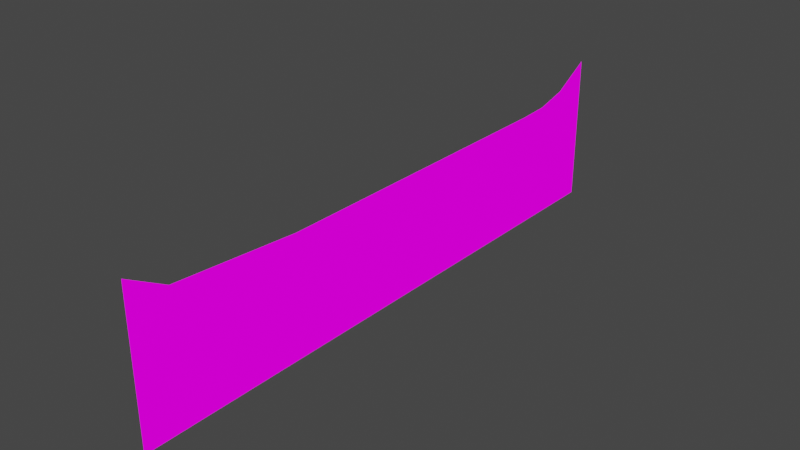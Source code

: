 # Source: clothHanger.blend  (saved by Blender 2.93.21; exported with 4.5.12 LTS)
import bpy
from mathutils import Matrix  # noqa: F401  (used for matrix-valued properties, if any)

bpy.ops.wm.read_factory_settings(use_empty=True)
scene = bpy.context.scene
scene.name = 'Scene'

# ---- collections
col_collection = bpy.data.collections.new('Collection'); scene.collection.children.link(col_collection)

# ---- images (referenced by path relative to the original .blend; pixels are not part of the script)
import os
ASSET_DIR = os.environ.get("B2B_ASSET_DIR", "")  # directory of the original .blend (textures are referenced by path, not embedded)
HERE = os.path.dirname(os.path.abspath(__file__))  # packed textures are extracted next to this script under _unpacked/

def load_image(name, relpath, width, height, colorspace="sRGB"):
    """Load a texture the original file referenced (path relative to the .blend, or extracted next to this script)."""
    p = next((c for c in (os.path.join(HERE, relpath), os.path.join(ASSET_DIR, relpath)) if relpath and os.path.exists(c)), "")
    if p:
        img = bpy.data.images.load(p, check_existing=True)
        img.name = name
    else:  # same state as the original file: an image datablock whose file is absent (Cycles renders it pink)
        img = bpy.data.images.new(name, width, height)
        img.source = "FILE"
        img.filepath = "//" + (relpath or name)
    img.colorspace_settings.name = colorspace
    return img
img_somehangingstufftex_png = load_image('SomeHangingStuffTex.png', 'SomeHangingStuffTex.png', 1024, 1024, 'sRGB')

# ---- materials (node trees are filled in below, after node groups)
mat_somehangingstufftex = bpy.data.materials.new('SomeHangingStuffTex')
mat_somehangingstufftex.alpha_threshold = 0.0
mat_somehangingstufftex.use_transparent_shadow = False
mat_somehangingstufftex.line_color = (0.0, 0.0, 0.0, 1.0)

# ---- material node trees
mat_somehangingstufftex.use_nodes = True; mat_somehangingstufftex.node_tree.nodes.clear()
_N = mat_somehangingstufftex.node_tree.nodes; _L = mat_somehangingstufftex.node_tree.links
n0 = _N.new('ShaderNodeOutputMaterial'); n0.name = 'Material Output'; n0.location = (400, 0)
n1 = _N.new('ShaderNodeLightPath'); n1.name = 'Light Path'; n1.location = (0, 250)
n2 = _N.new('ShaderNodeBsdfTransparent'); n2.name = 'Transparent BSDF'; n2.location = (-200, -100)
n3 = _N.new('ShaderNodeEmission'); n3.name = 'Emission'; n3.location = (-200, -200)
n4 = _N.new('ShaderNodeMixShader'); n4.name = 'Mix Shader'; n4.location = (200, 0)
n5 = _N.new('ShaderNodeMixShader'); n5.name = 'Mix Shader.001'; n5.location = (0, -100)
n6 = _N.new('ShaderNodeTexImage'); n6.name = 'Image Texture'; n6.location = (-500, 100)
n6.image = img_somehangingstufftex_png
n6.interpolation = 'Closest'
_L.new(n6.outputs[0], n3.inputs[0])
_L.new(n6.outputs[1], n5.inputs[0])
_L.new(n2.outputs[0], n5.inputs[1])
_L.new(n2.outputs[0], n4.inputs[1])
_L.new(n3.outputs[0], n5.inputs[2])
_L.new(n5.outputs[0], n4.inputs[2])
_L.new(n1.outputs[0], n4.inputs[0])
_L.new(n4.outputs[0], n0.inputs[0])
n0.is_active_output = True

# ---- world
world_world = bpy.data.worlds.new('World'); scene.world = world_world
world_world.use_nodes = True; world_world.node_tree.nodes.clear()
_N = world_world.node_tree.nodes; _L = world_world.node_tree.links
n0 = _N.new('ShaderNodeOutputWorld'); n0.name = 'World Output'; n0.location = (300, 300)
n1 = _N.new('ShaderNodeBackground'); n1.name = 'Background'; n1.location = (10, 300)
n1.inputs[0].default_value = (0.05088, 0.05088, 0.05088, 1.0)
_L.new(n1.outputs[0], n0.inputs[0])
n0.is_active_output = True
world_world.color = (0.05088, 0.05088, 0.05088)
world_world.use_sun_shadow = False
world_world.sun_shadow_jitter_overblur = 0.0

# ---- meshes
me_cube = bpy.data.meshes.new('Cube')
me_cube.from_pydata([(0.0, 1.0, 0.0), (0.0, 1.5, 0.0), (0.0, 0.0, 0.0), (0.0, -1.0, 0.9273), (0.0, -1.0, 0.0), (0.0, -2.0, 0.0), (0.0, 0.0, 0.9273), (0.0, 2.0, 1.0), (0.0, 1.0, 0.9273), (0.0, 1.5, 0.9273), (0.0, 1.75, 0.9375), (0.0, 1.75, 0.0), (0.0, 2.0, 0.0), (0.0, 2.302, 0.0), (0.0, 2.302, 1.173), (0.0, -2.302, 0.0), (0.0, -2.0, 1.0), (0.0, -2.302, 1.173)], [], [(0, 1, 9, 8), (11, 12, 7, 10), (2, 0, 8, 6), (4, 2, 6, 3), (5, 4, 3, 16), (1, 11, 10, 9), (12, 13, 14, 7), (15, 5, 16, 17)])
_uv = me_cube.uv_layers.new(name='UVMap')
_uv.uv.foreach_set('vector', [0.8467, 0.0002577, 0.9312, 0.0002577, 0.9312, 0.3296, 0.8467, 0.3296, 0.9735, 0.0002577, 0.9966, 0.0002577, 0.9966, 0.3296, 0.9735, 0.3296, 0.6774, 0.0002577, 0.8464, 0.0002577, 0.8464, 0.3296, 0.6774, 0.3296, 0.5081, 0.0002577, 0.6771, 0.0002577, 0.6771, 0.3296, 0.5081, 0.3296, 0.3388, 0.0002577, 0.5078, 0.0002577, 0.5078, 0.3296, 0.3388, 0.3296, 0.9312, 0.0002577, 0.9735, 0.0002577, 0.9735, 0.3296, 0.9312, 0.3296, 0.3388, 0.0002577, 0.5078, 0.0002577, 0.5078, 0.3296, 0.3388, 0.3296, 0.3388, 0.0002577, 0.5078, 0.0002577, 0.5078, 0.3296, 0.3388, 0.3296])
me_cube.materials.append(mat_somehangingstufftex)
me_cube.use_remesh_preserve_volume = False
me_cube.use_remesh_preserve_attributes = False
me_cube.use_mirror_vertex_groups = False
me_cube.update()

# ---- objects
ob_cube = bpy.data.objects.new('Cube', me_cube)

# ---- transforms, parenting, visibility, modifiers, constraints
ob_cube.location = (0.0, 0.0, 0.0)
ob_cube.lock_rotations_4d = False
ob_cube.empty_display_type = 'ARROWS'
ob_cube.lineart.crease_threshold = 0.0

# ---- collection membership
col_collection.objects.link(ob_cube)

# ---- scene / render settings (as saved in the file)
scene.frame_start = 1; scene.frame_end = 250; scene.frame_set(1)
scene.render.engine = 'BLENDER_EEVEE_NEXT'
scene.cycles.use_denoising = False
scene.cycles.samples = 128
scene.cycles.sampling_pattern = 'TABULATED_SOBOL'
scene.cycles.use_adaptive_sampling = False
scene.cycles.use_light_tree = False
scene.view_settings.view_transform = 'Filmic'
bpy.context.view_layer.update()

# ---- added for rendering (the .blend has no active camera): camera
cam_auto = bpy.data.cameras.new('AutoCamera')
cam_auto.lens = 50.0
cam_auto.sensor_width = 36.0
cam_auto.clip_end = 1000.0
ob_auto_camera = bpy.data.objects.new('AutoCamera', cam_auto)
scene.collection.objects.link(ob_auto_camera)
ob_auto_camera.location = (4.39541, -5.27449, 4.10281)
ob_auto_camera.rotation_euler = (1.09748, -7.21219e-08, 0.694738)
scene.camera = ob_auto_camera
bpy.context.view_layer.update()
